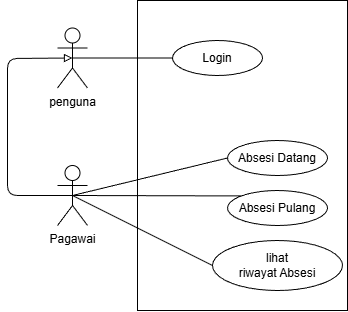

The diagram above was exported from draw.io. Its source (the exported page's mxGraphModel, read from the mxfile embedded in the PNG):
<mxGraphModel dx="1181" dy="956" grid="1" gridSize="10" guides="1" tooltips="1" connect="1" arrows="1" fold="1" page="1" pageScale="1" pageWidth="850" pageHeight="1100" math="0" shadow="0">
  <root>
    <mxCell id="a61uxKWU4oKE1C-yg9Lq-0" />
    <mxCell id="a61uxKWU4oKE1C-yg9Lq-1" parent="a61uxKWU4oKE1C-yg9Lq-0" />
    <mxCell id="a61uxKWU4oKE1C-yg9Lq-2" value="" style="html=1;whiteSpace=wrap;" parent="a61uxKWU4oKE1C-yg9Lq-1" vertex="1">
      <mxGeometry x="70" y="130" width="210" height="310" as="geometry" />
    </mxCell>
    <mxCell id="a61uxKWU4oKE1C-yg9Lq-4" value="Pagawai" style="shape=umlActor;verticalLabelPosition=bottom;verticalAlign=top;html=1;" parent="a61uxKWU4oKE1C-yg9Lq-1" vertex="1">
      <mxGeometry x="-10" y="295" width="30" height="60" as="geometry" />
    </mxCell>
    <mxCell id="a61uxKWU4oKE1C-yg9Lq-8" value="Login" style="ellipse;whiteSpace=wrap;html=1;" parent="a61uxKWU4oKE1C-yg9Lq-1" vertex="1">
      <mxGeometry x="105" y="170" width="90" height="35" as="geometry" />
    </mxCell>
    <mxCell id="a61uxKWU4oKE1C-yg9Lq-11" value="lihat &lt;br&gt;riwayat Absesi" style="ellipse;whiteSpace=wrap;html=1;" parent="a61uxKWU4oKE1C-yg9Lq-1" vertex="1">
      <mxGeometry x="145" y="370" width="130" height="50" as="geometry" />
    </mxCell>
    <mxCell id="a61uxKWU4oKE1C-yg9Lq-12" value="Absesi Datang" style="ellipse;whiteSpace=wrap;html=1;" parent="a61uxKWU4oKE1C-yg9Lq-1" vertex="1">
      <mxGeometry x="160" y="270" width="100" height="35" as="geometry" />
    </mxCell>
    <mxCell id="a61uxKWU4oKE1C-yg9Lq-13" value="Absesi Pulang" style="ellipse;whiteSpace=wrap;html=1;" parent="a61uxKWU4oKE1C-yg9Lq-1" vertex="1">
      <mxGeometry x="160" y="320" width="100" height="35" as="geometry" />
    </mxCell>
    <mxCell id="a61uxKWU4oKE1C-yg9Lq-17" value="" style="endArrow=none;html=1;exitX=0.5;exitY=0.5;exitDx=0;exitDy=0;exitPerimeter=0;entryX=0;entryY=0.5;entryDx=0;entryDy=0;" parent="a61uxKWU4oKE1C-yg9Lq-1" source="a61uxKWU4oKE1C-yg9Lq-4" target="a61uxKWU4oKE1C-yg9Lq-12" edge="1">
      <mxGeometry width="50" height="50" relative="1" as="geometry">
        <mxPoint x="50" y="200" as="sourcePoint" />
        <mxPoint x="120" y="200" as="targetPoint" />
      </mxGeometry>
    </mxCell>
    <mxCell id="a61uxKWU4oKE1C-yg9Lq-18" value="" style="endArrow=none;html=1;exitX=0.5;exitY=0.5;exitDx=0;exitDy=0;exitPerimeter=0;entryX=0;entryY=0;entryDx=0;entryDy=0;" parent="a61uxKWU4oKE1C-yg9Lq-1" source="a61uxKWU4oKE1C-yg9Lq-4" target="a61uxKWU4oKE1C-yg9Lq-13" edge="1">
      <mxGeometry width="50" height="50" relative="1" as="geometry">
        <mxPoint x="50" y="320" as="sourcePoint" />
        <mxPoint x="174" y="335" as="targetPoint" />
      </mxGeometry>
    </mxCell>
    <mxCell id="1eC6AviX40NS4Xl8IfZO-2" value="" style="endArrow=none;html=1;exitX=0.5;exitY=0.5;exitDx=0;exitDy=0;exitPerimeter=0;entryX=0;entryY=0.5;entryDx=0;entryDy=0;" parent="a61uxKWU4oKE1C-yg9Lq-1" source="a61uxKWU4oKE1C-yg9Lq-4" target="a61uxKWU4oKE1C-yg9Lq-11" edge="1">
      <mxGeometry width="50" height="50" relative="1" as="geometry">
        <mxPoint x="60" y="590" as="sourcePoint" />
        <mxPoint x="110" y="540" as="targetPoint" />
      </mxGeometry>
    </mxCell>
    <mxCell id="1" value="penguna" style="shape=umlActor;verticalLabelPosition=bottom;verticalAlign=top;html=1;" parent="a61uxKWU4oKE1C-yg9Lq-1" vertex="1">
      <mxGeometry x="-10" y="157.5" width="30" height="60" as="geometry" />
    </mxCell>
    <mxCell id="3" value="" style="endArrow=none;html=1;entryX=0;entryY=0.5;entryDx=0;entryDy=0;exitX=0.5;exitY=0.5;exitDx=0;exitDy=0;exitPerimeter=0;" parent="a61uxKWU4oKE1C-yg9Lq-1" source="1" target="a61uxKWU4oKE1C-yg9Lq-8" edge="1">
      <mxGeometry width="50" height="50" relative="1" as="geometry">
        <mxPoint x="-210" y="370" as="sourcePoint" />
        <mxPoint x="-160" y="320" as="targetPoint" />
      </mxGeometry>
    </mxCell>
    <mxCell id="4" value="" style="endArrow=block;html=1;entryX=0.5;entryY=0.5;entryDx=0;entryDy=0;entryPerimeter=0;exitX=0.5;exitY=0.5;exitDx=0;exitDy=0;exitPerimeter=0;endFill=0;" parent="a61uxKWU4oKE1C-yg9Lq-1" source="a61uxKWU4oKE1C-yg9Lq-4" target="1" edge="1">
      <mxGeometry width="50" height="50" relative="1" as="geometry">
        <mxPoint x="-280" y="480" as="sourcePoint" />
        <mxPoint x="-230" y="430" as="targetPoint" />
        <Array as="points">
          <mxPoint x="-60" y="325" />
          <mxPoint x="-60" y="188" />
        </Array>
      </mxGeometry>
    </mxCell>
  </root>
</mxGraphModel>